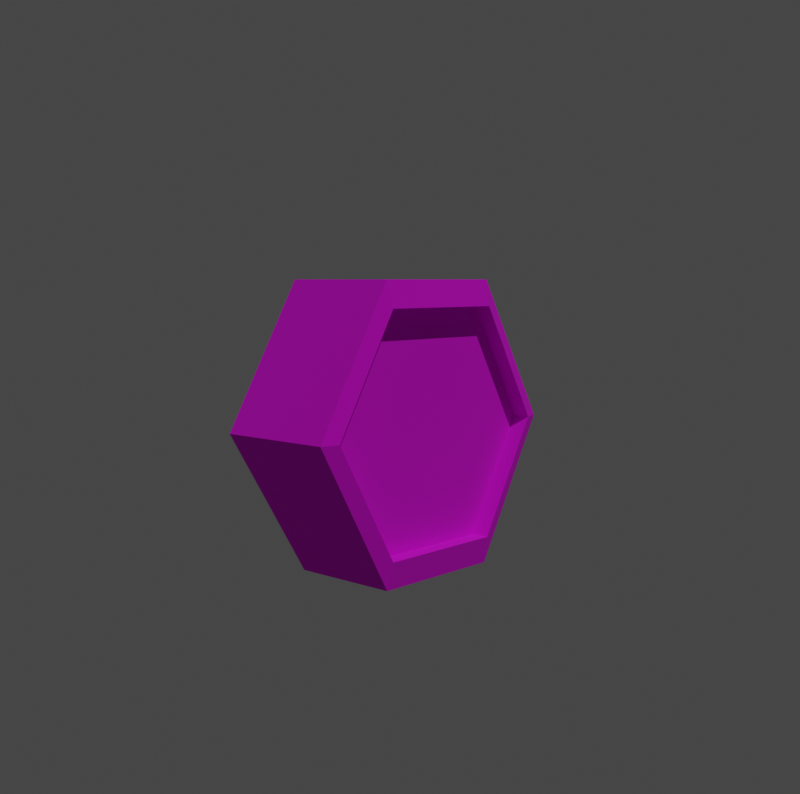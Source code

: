 # Source: Ten_Gem_0.blend  (saved by Blender 3.3.6; exported with 4.5.12 LTS)
import bpy
from mathutils import Matrix  # noqa: F401  (used for matrix-valued properties, if any)

bpy.ops.wm.read_factory_settings(use_empty=True)
scene = bpy.context.scene
scene.name = 'Scene'

# ---- collections
col_collection = bpy.data.collections.new('Collection'); scene.collection.children.link(col_collection)

# ---- images (referenced by path relative to the original .blend; pixels are not part of the script)
import os
ASSET_DIR = os.environ.get("B2B_ASSET_DIR", "")  # directory of the original .blend (textures are referenced by path, not embedded)
HERE = os.path.dirname(os.path.abspath(__file__))  # packed textures are extracted next to this script under _unpacked/

def load_image(name, relpath, width, height, colorspace="sRGB"):
    """Load a texture the original file referenced (path relative to the .blend, or extracted next to this script)."""
    p = next((c for c in (os.path.join(HERE, relpath), os.path.join(ASSET_DIR, relpath)) if relpath and os.path.exists(c)), "")
    if p:
        img = bpy.data.images.load(p, check_existing=True)
        img.name = name
    else:  # same state as the original file: an image datablock whose file is absent (Cycles renders it pink)
        img = bpy.data.images.new(name, width, height)
        img.source = "FILE"
        img.filepath = "//" + (relpath or name)
    img.colorspace_settings.name = colorspace
    return img
img_ten_texture_1_png = load_image('Ten_Texture_1.png', 'Ten_Texture_1.png', 1024, 1024, 'sRGB')

# ---- materials (node trees are filled in below, after node groups)
mat_material = bpy.data.materials.new('Material')
mat_material.alpha_threshold = 0.0
mat_material.use_transparent_shadow = False
mat_material.line_color = (0.0, 0.0, 0.0, 1.0)

# ---- material node trees
mat_material.use_nodes = True; mat_material.node_tree.nodes.clear()
_N = mat_material.node_tree.nodes; _L = mat_material.node_tree.links
n0 = _N.new('ShaderNodeOutputMaterial'); n0.name = 'Material Output'; n0.location = (300, 300)
n1 = _N.new('ShaderNodeBsdfPrincipled'); n1.name = 'Principled BSDF'; n1.location = (10, 300)
n1.distribution = 'GGX'
n1.subsurface_method = 'RANDOM_WALK_SKIN'
n1.inputs[2].default_value = 1.0
n1.inputs[3].default_value = 1.45
n1.inputs[27].default_value = (0.0, 0.0, 0.0, 1.0)
n1.inputs[28].default_value = 1.0
n2 = _N.new('ShaderNodeTexImage'); n2.name = 'Image Texture'; n2.location = (-355, 197)
n2.image = img_ten_texture_1_png
n2.interpolation = 'Closest'
_L.new(n1.outputs[0], n0.inputs[0])
_L.new(n2.outputs[0], n1.inputs[0])
n0.is_active_output = True

# ---- world
world_world = bpy.data.worlds.new('World'); scene.world = world_world
world_world.use_nodes = True; world_world.node_tree.nodes.clear()
_N = world_world.node_tree.nodes; _L = world_world.node_tree.links
n0 = _N.new('ShaderNodeOutputWorld'); n0.name = 'World Output'; n0.location = (300, 300)
n1 = _N.new('ShaderNodeBackground'); n1.name = 'Background'; n1.location = (10, 300)
n1.inputs[0].default_value = (0.05088, 0.05088, 0.05088, 1.0)
_L.new(n1.outputs[0], n0.inputs[0])
n0.is_active_output = True
world_world.color = (0.05088, 0.05088, 0.05088)
world_world.use_sun_shadow = False
world_world.sun_shadow_jitter_overblur = 0.0

# ---- cameras
cam_camera = bpy.data.cameras.new('Camera')

# ---- lights
light_sun = bpy.data.lights.new('Sun', 'SUN')
light_sun.transmission_factor = 0.0
light_sun.energy = 1.0
light_sun.shadow_soft_size = 0.125

# ---- meshes
me_cube = bpy.data.meshes.new('Cube')
me_cube.from_pydata([(0.0, 0.04373, -1.34), (0.2203, 0.06378, -1.417), (0.07554, 0.06378, -1.417), (0.2203, -0.06378, -1.345), (0.07554, -0.06378, -1.345), (0.2203, 0.06378, -1.5), (0.07554, 0.06378, -1.5), (0.2203, -0.06378, -1.5), (0.07554, -0.06378, -1.5), (0.2203, -0.2322, -1.417), (0.07554, -0.2322, -1.417), (0.2203, -0.2322, -1.5), (0.07554, -0.2322, -1.5), (0.05781, 0.04373, -1.34), (0.0, -0.04358, -1.547), (0.0, -0.04358, -1.454), (0.1101, -0.04358, -1.454), (0.0, 0.03603, -1.568), (0.05781, 0.03603, -1.569), (0.1245, 0.04373, -1.454), (0.05781, -0.0538, -1.34), (0.0, -0.0538, -1.34), (0.1245, -0.0538, -1.454), (0.0, -0.0538, -1.569), (0.05781, -0.0538, -1.569), (0.0, -0.04358, -1.361), (0.05587, -0.04358, -1.361), (0.05587, -0.05825, -1.361), (0.0, -0.05825, -1.361), (0.1101, -0.05825, -1.454), (0.0, -0.05825, -1.547), (0.05587, -0.05825, -1.547), (0.07554, 0.06378, -1.458), (0.07554, -0.06378, -1.458), (0.2203, 0.06378, -1.458), (0.2203, -0.06378, -1.458), (0.07554, -0.2322, -1.458), (0.2203, -0.2322, -1.458), (0.05587, -0.04358, -1.547), (-0.2203, 0.06378, -1.417), (-0.07554, 0.06378, -1.417), (-0.2203, -0.06378, -1.345), (-0.07554, -0.06378, -1.345), (-0.2203, 0.06378, -1.5), (-0.07554, 0.06378, -1.5), (-0.2203, -0.06378, -1.5), (-0.07554, -0.06378, -1.5), (-0.2203, -0.2322, -1.417), (-0.07554, -0.2322, -1.417), (-0.2203, -0.2322, -1.5), (-0.07554, -0.2322, -1.5), (-0.05781, 0.04373, -1.34), (-0.1101, -0.04358, -1.454), (-0.05781, 0.03603, -1.569), (-0.1245, 0.04373, -1.454), (-0.05781, -0.0538, -1.34), (-0.1245, -0.0538, -1.454), (-0.05781, -0.0538, -1.569), (-0.05587, -0.04358, -1.361), (-0.05587, -0.05825, -1.361), (-0.1101, -0.05825, -1.454), (-0.05587, -0.05825, -1.547), (-0.07554, 0.06378, -1.458), (-0.07554, -0.06378, -1.458), (-0.2203, 0.06378, -1.458), (-0.2203, -0.06378, -1.458), (-0.07554, -0.2322, -1.458), (-0.2203, -0.2322, -1.458), (-0.05587, -0.04358, -1.547)], [], [(13, 19, 18, 17, 53, 54, 51, 0), (13, 0, 21, 20), (18, 19, 22, 24), (20, 21, 28, 27), (24, 22, 29, 31), (19, 13, 20, 22), (17, 18, 24, 23), (30, 31, 38, 14), (27, 28, 25, 26), (23, 24, 31, 30), (22, 20, 27, 29), (15, 16, 26, 25), (14, 38, 16, 15), (29, 27, 26, 16), (31, 29, 16, 38), (51, 55, 21, 0), (53, 57, 56, 54), (55, 59, 28, 21), (57, 61, 60, 56), (54, 56, 55, 51), (17, 23, 57, 53), (30, 14, 68, 61), (59, 58, 25, 28), (23, 30, 61, 57), (56, 60, 59, 55), (15, 25, 58, 52), (14, 15, 52, 68), (60, 52, 58, 59), (61, 68, 52, 60)])
_uv = me_cube.uv_layers.new(name='UVMap')
_uv.uv.foreach_set('vector', [0.01175, 0.9962, 0.01175, 0.9962, 0.01175, 0.9962, 0.01175, 0.9962, 0.01175, 0.9962, 0.01175, 0.9962, 0.01175, 0.9962, 0.01175, 0.9962, 0.01175, 0.9962, 0.01175, 0.9962, 0.01175, 0.9962, 0.01175, 0.9962, 0.01175, 0.9962, 0.01175, 0.9962, 0.01175, 0.9962, 0.01175, 0.9962, 0.01175, 0.9962, 0.01175, 0.9962, 0.01175, 0.9962, 0.01175, 0.9962, 0.01175, 0.9962, 0.01175, 0.9962, 0.01175, 0.9962, 0.01175, 0.9962, 0.01175, 0.9962, 0.01175, 0.9962, 0.01175, 0.9962, 0.01175, 0.9962, 0.01175, 0.9962, 0.01175, 0.9962, 0.01175, 0.9962, 0.01175, 0.9962, 0.01175, 0.9962, 0.01175, 0.9962, 0.01175, 0.9962, 0.01175, 0.9962, 0.01175, 0.9962, 0.01175, 0.9962, 0.01175, 0.9962, 0.01175, 0.9962, 0.01175, 0.9962, 0.01175, 0.9962, 0.01175, 0.9962, 0.01175, 0.9962, 0.01175, 0.9962, 0.01175, 0.9962, 0.01175, 0.9962, 0.01175, 0.9962, 0.2124, 0.8091, 0.4148, 0.8091, 0.3064, 0.968, 0.2124, 0.968, 0.2124, 0.6501, 0.3064, 0.6501, 0.4148, 0.8091, 0.2124, 0.8091, 0.01175, 0.9962, 0.01175, 0.9962, 0.01175, 0.9962, 0.01175, 0.9962, 0.01175, 0.9962, 0.01175, 0.9962, 0.01175, 0.9962, 0.01175, 0.9962, 0.01175, 0.9962, 0.01175, 0.9962, 0.01175, 0.9962, 0.01175, 0.9962, 0.01175, 0.9962, 0.01175, 0.9962, 0.01175, 0.9962, 0.01175, 0.9962, 0.01175, 0.9962, 0.01175, 0.9962, 0.01175, 0.9962, 0.01175, 0.9962, 0.01175, 0.9962, 0.01175, 0.9962, 0.01175, 0.9962, 0.01175, 0.9962, 0.01175, 0.9962, 0.01175, 0.9962, 0.01175, 0.9962, 0.01175, 0.9962, 0.01175, 0.9962, 0.01175, 0.9962, 0.01175, 0.9962, 0.01175, 0.9962, 0.01175, 0.9962, 0.01175, 0.9962, 0.01175, 0.9962, 0.01175, 0.9962, 0.01175, 0.9962, 0.01175, 0.9962, 0.01175, 0.9962, 0.01175, 0.9962, 0.01175, 0.9962, 0.01175, 0.9962, 0.01175, 0.9962, 0.01175, 0.9962, 0.01175, 0.9962, 0.01175, 0.9962, 0.01175, 0.9962, 0.01175, 0.9962, 0.2124, 0.8091, 0.2124, 0.968, 0.3064, 0.968, 0.4148, 0.8091, 0.2124, 0.6501, 0.2124, 0.8091, 0.4148, 0.8091, 0.3064, 0.6501, 0.01175, 0.9962, 0.01175, 0.9962, 0.01175, 0.9962, 0.01175, 0.9962, 0.01175, 0.9962, 0.01175, 0.9962, 0.01175, 0.9962, 0.01175, 0.9962])
_ca = me_cube.color_attributes.new('Col', 'BYTE_COLOR', 'CORNER')
_ca.data.foreach_set('color', [1.0, 1.0, 1.0, 1.0, 1.0, 1.0, 1.0, 1.0, 1.0, 1.0, 1.0, 1.0, 1.0, 1.0, 1.0, 1.0, 1.0, 1.0, 1.0, 1.0, 1.0, 1.0, 1.0, 1.0, 1.0, 1.0, 1.0, 1.0, 1.0, 1.0, 1.0, 1.0, 1.0, 1.0, 1.0, 1.0, 1.0, 1.0, 1.0, 1.0, 1.0, 1.0, 1.0, 1.0, 1.0, 1.0, 1.0, 1.0, 1.0, 1.0, 1.0, 1.0, 1.0, 1.0, 1.0, 1.0, 1.0, 1.0, 1.0, 1.0, 1.0, 1.0, 1.0, 1.0, 1.0, 1.0, 1.0, 1.0, 1.0, 1.0, 1.0, 1.0, 1.0, 1.0, 1.0, 1.0, 1.0, 1.0, 1.0, 1.0, 1.0, 1.0, 1.0, 1.0, 1.0, 1.0, 1.0, 1.0, 1.0, 1.0, 1.0, 1.0, 1.0, 1.0, 1.0, 1.0, 1.0, 1.0, 1.0, 1.0, 1.0, 1.0, 1.0, 1.0, 1.0, 1.0, 1.0, 1.0, 1.0, 1.0, 1.0, 1.0, 1.0, 1.0, 1.0, 1.0, 1.0, 1.0, 1.0, 1.0, 1.0, 1.0, 1.0, 1.0, 1.0, 1.0, 1.0, 1.0, 1.0, 1.0, 1.0, 1.0, 1.0, 1.0, 1.0, 1.0, 1.0, 1.0, 1.0, 1.0, 1.0, 1.0, 1.0, 1.0, 1.0, 1.0, 1.0, 1.0, 1.0, 1.0, 1.0, 1.0, 1.0, 1.0, 1.0, 1.0, 1.0, 1.0, 1.0, 1.0, 1.0, 1.0, 1.0, 1.0, 1.0, 1.0, 1.0, 1.0, 1.0, 1.0, 1.0, 1.0, 1.0, 1.0, 1.0, 1.0, 1.0, 1.0, 1.0, 1.0, 1.0, 1.0, 1.0, 1.0, 1.0, 1.0, 1.0, 1.0, 1.0, 1.0, 1.0, 1.0, 1.0, 1.0, 1.0, 1.0, 1.0, 1.0, 1.0, 1.0, 1.0, 1.0, 1.0, 1.0, 1.0, 1.0, 1.0, 1.0, 1.0, 1.0, 1.0, 1.0, 1.0, 1.0, 1.0, 1.0, 1.0, 1.0, 1.0, 1.0, 1.0, 1.0, 1.0, 1.0, 1.0, 1.0, 1.0, 1.0, 1.0, 1.0, 1.0, 1.0, 1.0, 1.0, 1.0, 1.0, 1.0, 1.0, 1.0, 1.0, 1.0, 1.0, 1.0, 1.0, 1.0, 1.0, 1.0, 1.0, 1.0, 1.0, 1.0, 1.0, 1.0, 1.0, 1.0, 1.0, 1.0, 1.0, 1.0, 1.0, 1.0, 1.0, 1.0, 1.0, 1.0, 1.0, 1.0, 1.0, 1.0, 1.0, 1.0, 1.0, 1.0, 1.0, 1.0, 1.0, 1.0, 1.0, 1.0, 1.0, 1.0, 1.0, 1.0, 1.0, 1.0, 1.0, 1.0, 1.0, 1.0, 1.0, 1.0, 1.0, 1.0, 1.0, 1.0, 1.0, 1.0, 1.0, 1.0, 1.0, 1.0, 1.0, 1.0, 1.0, 1.0, 1.0, 1.0, 1.0, 1.0, 1.0, 1.0, 1.0, 1.0, 1.0, 1.0, 1.0, 1.0, 1.0, 1.0, 1.0, 1.0, 1.0, 1.0, 1.0, 1.0, 1.0, 1.0, 1.0, 1.0, 1.0, 1.0, 1.0, 1.0, 1.0, 1.0, 1.0, 1.0, 1.0, 1.0, 1.0, 1.0, 1.0, 1.0, 1.0, 1.0, 1.0, 1.0, 1.0, 1.0, 1.0, 1.0, 1.0, 1.0, 1.0, 1.0, 1.0, 1.0, 1.0, 1.0, 1.0, 1.0, 1.0, 1.0, 1.0, 1.0, 1.0, 1.0, 1.0, 1.0, 1.0, 1.0, 1.0, 1.0, 1.0, 1.0, 1.0, 1.0, 1.0, 1.0, 1.0, 1.0, 1.0, 1.0, 1.0, 1.0, 1.0, 1.0, 1.0, 1.0, 1.0, 1.0, 1.0, 1.0, 1.0, 1.0, 1.0, 1.0, 1.0, 1.0, 1.0, 1.0, 1.0, 1.0, 1.0, 1.0, 1.0, 1.0, 1.0, 1.0, 1.0, 1.0, 1.0, 1.0, 1.0, 1.0, 1.0, 1.0, 1.0, 1.0, 1.0, 1.0, 1.0, 1.0, 1.0, 1.0, 1.0, 1.0, 1.0, 1.0, 1.0, 1.0, 1.0, 1.0, 1.0, 1.0, 1.0, 1.0, 1.0, 1.0, 1.0, 1.0, 1.0, 1.0, 1.0, 1.0, 1.0, 1.0, 1.0, 1.0, 1.0, 1.0, 1.0, 1.0, 1.0, 1.0, 1.0, 1.0, 1.0, 1.0, 1.0, 1.0, 1.0, 1.0, 1.0, 1.0, 1.0, 1.0, 1.0, 1.0, 1.0, 1.0, 1.0, 1.0, 1.0, 1.0, 1.0, 1.0, 1.0, 1.0, 1.0])
me_cube.materials.append(mat_material)
me_cube.use_remesh_preserve_volume = False
me_cube.use_remesh_preserve_attributes = False
me_cube.use_mirror_vertex_groups = False
me_cube.use_paint_bone_selection = False
me_cube.use_paint_mask = True
me_cube.update()
arm_armature_001 = bpy.data.armatures.new('Armature.001')  # bones are not reproduced

# ---- objects
ob_ten = bpy.data.objects.new('Ten', me_cube)
ob_camera = bpy.data.objects.new('Camera', cam_camera)
ob_armature = bpy.data.objects.new('Armature', arm_armature_001)
ob_sun = bpy.data.objects.new('Sun', light_sun)

# ---- transforms, parenting, visibility, modifiers, constraints
ob_ten.parent = ob_armature
ob_ten.location = (0.0, 0.0, 1.5)
ob_ten.lock_rotations_4d = False
ob_ten.empty_display_type = 'ARROWS'
ob_ten.lineart.crease_threshold = 0.0
_vg = ob_ten.vertex_groups.new(name='Bone')
_vg.add([0, 1, 2, 3, 4, 5, 6, 7, 8, 9, 10, 11, 12, 13, 14, 15, 16, 17, 18, 19, 20, 21, 22, 23, 24, 25, 26, 27, 28, 29, 30, 31, 32, 33, 34, 35, 36, 37, 38, 39, 40, 41, 42, 43, 44, 45, 46, 47, 48, 49, 50, 51, 52, 53, 54, 55, 56, 57, 58, 59, 60, 61, 62, 63, 64, 65, 66, 67, 68], 1.0, 'REPLACE')
_vg = ob_ten.vertex_groups.new(name='Chest')
for _i, _w in zip([0, 13, 14, 15, 16, 17, 18, 19, 20, 21, 22, 23, 24, 25, 26, 27, 28, 29, 30, 31, 38, 51, 52, 53, 54, 55, 56, 57, 58, 59, 60, 61, 68], [0.7501, 0.7236, 0.8256, 0.8488, 0.7792, 0.8158, 0.8217, 0.7423, 0.7391, 0.7544, 0.7657, 0.8156, 0.8129, 0.7668, 0.755, 0.7506, 0.7629, 0.7739, 0.8164, 0.8011, 0.7962, 0.7236, 0.7792, 0.8217, 0.7423, 0.7391, 0.7657, 0.8129, 0.755, 0.7506, 0.7739, 0.8011, 0.7962]): _vg.add([_i], _w, 'REPLACE')
_vg = ob_ten.vertex_groups.new(name='Neck')
_vg = ob_ten.vertex_groups.new(name='Head')
_vg = ob_ten.vertex_groups.new(name='CollarBone.L')
for _i, _w in zip([0, 13, 15, 16, 18, 19, 20, 21, 22, 24, 25, 26, 27, 28, 29, 31, 38, 51, 55, 58, 59], [0.08733, 0.1519, 0.02666, 0.1001, 0.002239, 0.1376, 0.1297, 0.08335, 0.1157, 0.007406, 0.07606, 0.1113, 0.1167, 0.07818, 0.1053, 0.02723, 0.02859, 0.03292, 0.04612, 0.048, 0.04573]): _vg.add([_i], _w, 'REPLACE')
_vg = ob_ten.vertex_groups.new(name='Shoulder.L')
for _i, _w in zip([13, 16, 19, 22, 29], [0.007231, 0.005777, 0.03107, 0.01662, 0.009174]): _vg.add([_i], _w, 'REPLACE')
_vg = ob_ten.vertex_groups.new(name='UpperArm.L')
_vg = ob_ten.vertex_groups.new(name='MidArm.L')
_vg = ob_ten.vertex_groups.new(name='LowerArm.L')
_vg = ob_ten.vertex_groups.new(name='Hand.L')
_vg = ob_ten.vertex_groups.new(name='CollarBone.R')
for _i, _w in zip([0, 13, 15, 20, 21, 25, 26, 27, 28, 51, 52, 53, 54, 55, 56, 57, 58, 59, 60, 61, 68], [0.08733, 0.03292, 0.02666, 0.04612, 0.08335, 0.07606, 0.048, 0.04573, 0.07818, 0.1519, 0.1001, 0.002239, 0.1376, 0.1297, 0.1157, 0.007406, 0.1113, 0.1167, 0.1053, 0.02723, 0.02859]): _vg.add([_i], _w, 'REPLACE')
_vg = ob_ten.vertex_groups.new(name='Shoulder.R')
for _i, _w in zip([51, 52, 54, 56, 60], [0.007231, 0.005777, 0.03107, 0.01662, 0.009174]): _vg.add([_i], _w, 'REPLACE')
_vg = ob_ten.vertex_groups.new(name='UpperArm.R')
_vg = ob_ten.vertex_groups.new(name='MidArm.R')
_vg = ob_ten.vertex_groups.new(name='LowerArm.R')
_vg = ob_ten.vertex_groups.new(name='Hand.R')
_vg = ob_ten.vertex_groups.new(name='Tail_0')
_vg = ob_ten.vertex_groups.new(name='Tail_1')
_vg = ob_ten.vertex_groups.new(name='Tail_2')
_vg = ob_ten.vertex_groups.new(name='Tail_3')
_vg = ob_ten.vertex_groups.new(name='Tail_4')
_vg = ob_ten.vertex_groups.new(name='Tail_5')
_vg = ob_ten.vertex_groups.new(name='Pelvis.L')
_vg = ob_ten.vertex_groups.new(name='Thigh.L')
_vg = ob_ten.vertex_groups.new(name='Shin.L')
for _i, _w in zip([1, 2, 3, 4, 5, 6, 7, 8, 9, 10, 32, 33, 34, 35, 37], [0.9061, 0.8989, 0.8635, 0.8533, 0.4946, 0.4962, 0.05861, 0.07072, 0.06359, 0.08197, 0.584, 0.1249, 0.5827, 0.1094, 0.003517]): _vg.add([_i], _w, 'REPLACE')
_vg = ob_ten.vertex_groups.new(name='TopFoot.L')
for _i, _w in zip([1, 2, 3, 4, 5, 6, 7, 8, 9, 10, 11, 12, 32, 33, 34, 35, 36, 37], [0.9995, 0.9999, 0.9998, 0.9999, 0.998, 0.9999, 0.9412, 0.9991, 0.9359, 0.9173, 0.9853, 0.9861, 0.9986, 0.8743, 0.9927, 0.9991, 0.9773, 0.973]): _vg.add([_i], _w, 'REPLACE')
_vg = ob_ten.vertex_groups.new(name='IKTarget.L')
for _i, _w in zip([1, 2, 3, 4, 5, 6, 7, 8, 32, 33, 34, 35, 39, 40, 41, 42, 43, 44, 45, 46, 62, 63, 64, 65], [0.467, 0.4649, 0.05064, 0.06839, 0.4658, 0.4662, 0.08723, 0.09267, 0.4708, 0.07974, 0.4715, 0.07291, 0.467, 0.4649, 0.05064, 0.06839, 0.4658, 0.4662, 0.08723, 0.09267, 0.4708, 0.07974, 0.4715, 0.07291]): _vg.add([_i], _w, 'REPLACE')
_vg = ob_ten.vertex_groups.new(name='Pelvis.R')
_vg = ob_ten.vertex_groups.new(name='Thigh.R')
_vg = ob_ten.vertex_groups.new(name='Shin.R')
for _i, _w in zip([39, 40, 41, 42, 43, 44, 45, 46, 47, 48, 62, 63, 64, 65, 67], [0.9061, 0.8989, 0.8635, 0.8533, 0.4946, 0.4962, 0.05861, 0.07072, 0.06359, 0.08197, 0.584, 0.1249, 0.5827, 0.1094, 0.003517]): _vg.add([_i], _w, 'REPLACE')
_vg = ob_ten.vertex_groups.new(name='TopFoot.R')
for _i, _w in zip([39, 40, 41, 42, 43, 44, 45, 46, 47, 48, 49, 50, 62, 63, 64, 65, 66, 67], [0.9829, 1.0, 0.9996, 0.9879, 0.9971, 1.0, 0.9981, 0.929, 0.9359, 0.9173, 0.9853, 0.9861, 1.0, 1.0, 0.9468, 0.9978, 0.9773, 0.973]): _vg.add([_i], _w, 'REPLACE')
_vg = ob_ten.vertex_groups.new(name='Heel.R')
_m = ob_ten.modifiers.new('Armature', 'ARMATURE')
_m = ob_ten.modifiers.new('Armature.001', 'ARMATURE')
_m.object = ob_armature
ob_camera.location = (-0.6427, -0.6006, 0.1594)
ob_camera.rotation_euler = (1.466, -9.033e-07, -0.8308)
ob_armature.location = (0.0, 0.0, 0.0)
ob_sun.location = (0.0, 0.0, 0.0)
ob_sun.rotation_euler = (0.5453, 0.08852, -0.3421)

# ---- collection membership
col_collection.objects.link(ob_ten)
col_collection.objects.link(ob_camera)
col_collection.objects.link(ob_armature)
col_collection.objects.link(ob_sun)

# ---- scene / render settings (as saved in the file)
scene.camera = ob_camera
scene.frame_start = 1; scene.frame_end = 59; scene.frame_set(21)
scene.render.engine = 'BLENDER_EEVEE_NEXT'
scene.render.resolution_x = 129
scene.render.resolution_y = 128
scene.render.film_transparent = True
scene.cycles.sampling_pattern = 'TABULATED_SOBOL'
scene.cycles.use_light_tree = False
scene.view_settings.view_transform = 'Filmic'
bpy.context.view_layer.update()
